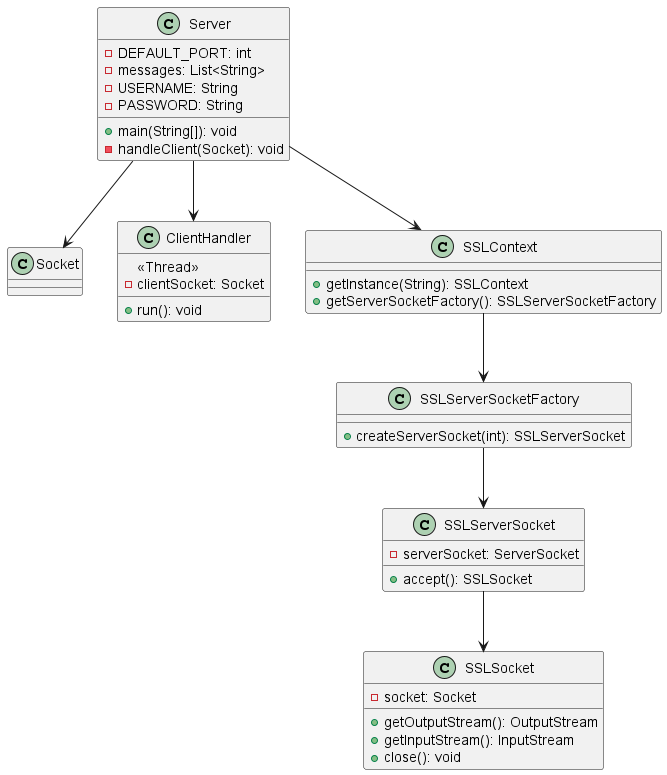

The diagram above was rendered by PlantUML. Its source (embedded in the PNG):
@startuml
class Server {
    - DEFAULT_PORT: int
    - messages: List<String>
    - USERNAME: String
    - PASSWORD: String
    + main(String[]): void
    - handleClient(Socket): void
}

Server --> Socket

class ClientHandler {
    <<Thread>>
    - clientSocket: Socket
    + run(): void
}

Server --> ClientHandler

class SSLContext {
    + getInstance(String): SSLContext
    + getServerSocketFactory(): SSLServerSocketFactory
}

Server --> SSLContext

class SSLServerSocketFactory {
    + createServerSocket(int): SSLServerSocket
}

SSLContext --> SSLServerSocketFactory

class SSLServerSocket {
    - serverSocket: ServerSocket
    + accept(): SSLSocket
}

SSLServerSocketFactory --> SSLServerSocket

class SSLSocket {
    - socket: Socket
    + getOutputStream(): OutputStream
    + getInputStream(): InputStream
    + close(): void
}

SSLServerSocket --> SSLSocket
@enduml